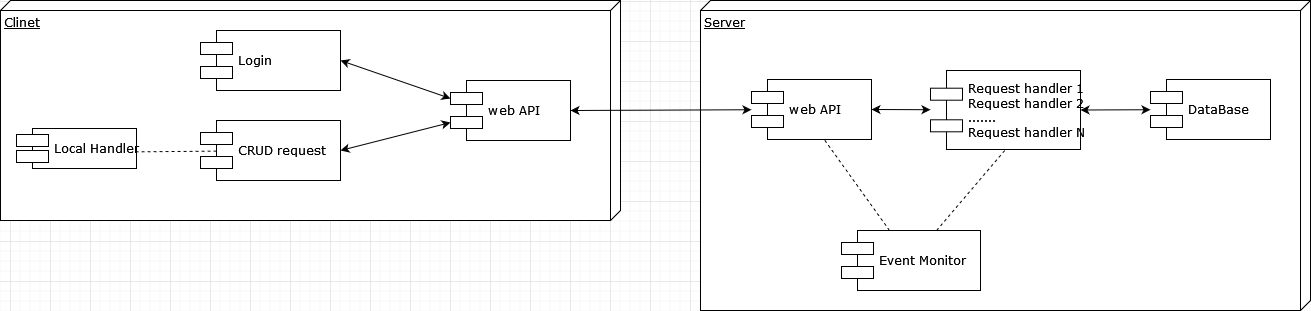

The diagram above was exported from draw.io. Its source (the exported page's mxGraphModel, read from the mxfile embedded in the PNG):
<mxGraphModel dx="2924" dy="912" grid="1" gridSize="10" guides="1" tooltips="1" connect="1" arrows="1" fold="1" page="1" pageScale="1" pageWidth="1100" pageHeight="850" background="none" math="0" shadow="0">
  <root>
    <mxCell id="0" />
    <mxCell id="1" parent="0" />
    <mxCell id="39150e848f15840c-17" style="edgeStyle=orthogonalEdgeStyle;rounded=0;html=1;labelBackgroundColor=none;startArrow=none;startFill=0;startSize=8;endArrow=none;endFill=0;endSize=16;fontFamily=Verdana;fontSize=12;" parent="1" source="39150e848f15840c-3" edge="1">
      <mxGeometry relative="1" as="geometry">
        <Array as="points">
          <mxPoint x="695" y="485" />
        </Array>
        <mxPoint x="695.0588235294117" y="290" as="targetPoint" />
      </mxGeometry>
    </mxCell>
    <mxCell id="39150e848f15840c-18" style="edgeStyle=orthogonalEdgeStyle;rounded=0;html=1;labelBackgroundColor=none;startArrow=none;startFill=0;startSize=8;endArrow=none;endFill=0;endSize=16;fontFamily=Verdana;fontSize=12;" parent="1" source="39150e848f15840c-3" edge="1">
      <mxGeometry relative="1" as="geometry">
        <Array as="points">
          <mxPoint x="285" y="485" />
        </Array>
        <mxPoint x="285.0588235294117" y="290" as="targetPoint" />
      </mxGeometry>
    </mxCell>
    <mxCell id="byhxw5UTIiG8xraDcvQv-1" value="Clinet" style="verticalAlign=top;align=left;spacingTop=8;spacingLeft=2;spacingRight=12;shape=cube;size=10;direction=south;fontStyle=4;html=1;rounded=0;shadow=0;comic=0;labelBackgroundColor=none;strokeWidth=1;fontFamily=Verdana;fontSize=12" parent="1" vertex="1">
      <mxGeometry x="-370" y="40" width="620" height="220" as="geometry" />
    </mxCell>
    <mxCell id="byhxw5UTIiG8xraDcvQv-2" value="Login" style="shape=component;align=left;spacingLeft=36;rounded=0;shadow=0;comic=0;labelBackgroundColor=none;strokeWidth=1;fontFamily=Verdana;fontSize=12;html=1;" parent="1" vertex="1">
      <mxGeometry x="-170" y="70" width="140" height="60" as="geometry" />
    </mxCell>
    <mxCell id="byhxw5UTIiG8xraDcvQv-5" value="CRUD request" style="shape=component;align=left;spacingLeft=36;rounded=0;shadow=0;comic=0;labelBackgroundColor=none;strokeWidth=1;fontFamily=Verdana;fontSize=12;html=1;" parent="1" vertex="1">
      <mxGeometry x="-170" y="160" width="140" height="60" as="geometry" />
    </mxCell>
    <mxCell id="byhxw5UTIiG8xraDcvQv-8" value="web API" style="shape=component;align=left;spacingLeft=36;rounded=0;shadow=0;comic=0;labelBackgroundColor=none;strokeWidth=1;fontFamily=Verdana;fontSize=12;html=1;" parent="1" vertex="1">
      <mxGeometry x="80" y="120" width="120" height="60" as="geometry" />
    </mxCell>
    <mxCell id="5hhOJsWBPTzSmfvvH698-1" value="" style="endArrow=classic;startArrow=classic;html=1;rounded=0;exitX=1;exitY=0.5;exitDx=0;exitDy=0;entryX=0;entryY=0.3;entryDx=0;entryDy=0;" edge="1" parent="1" source="byhxw5UTIiG8xraDcvQv-2" target="byhxw5UTIiG8xraDcvQv-8">
      <mxGeometry width="50" height="50" relative="1" as="geometry">
        <mxPoint y="130" as="sourcePoint" />
        <mxPoint x="50" y="80" as="targetPoint" />
      </mxGeometry>
    </mxCell>
    <mxCell id="5hhOJsWBPTzSmfvvH698-2" value="" style="endArrow=classic;startArrow=classic;html=1;rounded=0;entryX=0;entryY=0.7;entryDx=0;entryDy=0;exitX=1;exitY=0.5;exitDx=0;exitDy=0;" edge="1" parent="1" source="byhxw5UTIiG8xraDcvQv-5" target="byhxw5UTIiG8xraDcvQv-8">
      <mxGeometry width="50" height="50" relative="1" as="geometry">
        <mxPoint x="-15" y="190" as="sourcePoint" />
        <mxPoint x="35" y="140" as="targetPoint" />
      </mxGeometry>
    </mxCell>
    <mxCell id="5hhOJsWBPTzSmfvvH698-3" value="Server" style="verticalAlign=top;align=left;spacingTop=8;spacingLeft=2;spacingRight=12;shape=cube;size=10;direction=south;fontStyle=4;html=1;rounded=0;shadow=0;comic=0;labelBackgroundColor=none;strokeWidth=1;fontFamily=Verdana;fontSize=12" vertex="1" parent="1">
      <mxGeometry x="330" y="40" width="610" height="310" as="geometry" />
    </mxCell>
    <mxCell id="5hhOJsWBPTzSmfvvH698-4" value="web API" style="shape=component;align=left;spacingLeft=36;rounded=0;shadow=0;comic=0;labelBackgroundColor=none;strokeWidth=1;fontFamily=Verdana;fontSize=12;html=1;" vertex="1" parent="1">
      <mxGeometry x="381" y="119" width="120" height="60" as="geometry" />
    </mxCell>
    <mxCell id="5hhOJsWBPTzSmfvvH698-5" value="" style="endArrow=classic;startArrow=classic;html=1;rounded=0;exitX=1;exitY=0.5;exitDx=0;exitDy=0;" edge="1" parent="1" source="byhxw5UTIiG8xraDcvQv-8" target="5hhOJsWBPTzSmfvvH698-4">
      <mxGeometry width="50" height="50" relative="1" as="geometry">
        <mxPoint x="300" y="10" as="sourcePoint" />
        <mxPoint x="350" y="-40" as="targetPoint" />
      </mxGeometry>
    </mxCell>
    <mxCell id="5hhOJsWBPTzSmfvvH698-8" value="&lt;div&gt;Request handler 1&lt;/div&gt;&lt;div&gt;Request handler 2&lt;/div&gt;&lt;div&gt;.......&lt;/div&gt;&lt;div&gt;Request handler N&lt;br&gt;&lt;/div&gt;" style="shape=component;align=left;spacingLeft=36;rounded=0;shadow=0;comic=0;labelBackgroundColor=none;strokeWidth=1;fontFamily=Verdana;fontSize=12;html=1;" vertex="1" parent="1">
      <mxGeometry x="560" y="110" width="150" height="79" as="geometry" />
    </mxCell>
    <mxCell id="5hhOJsWBPTzSmfvvH698-12" value="" style="endArrow=classic;startArrow=classic;html=1;rounded=0;exitX=1;exitY=0.5;exitDx=0;exitDy=0;" edge="1" parent="1" source="5hhOJsWBPTzSmfvvH698-4" target="5hhOJsWBPTzSmfvvH698-8">
      <mxGeometry width="50" height="50" relative="1" as="geometry">
        <mxPoint x="524" y="165" as="sourcePoint" />
        <mxPoint x="556.5" y="135" as="targetPoint" />
      </mxGeometry>
    </mxCell>
    <mxCell id="5hhOJsWBPTzSmfvvH698-13" value="Event Monitor" style="shape=component;align=left;spacingLeft=36;rounded=0;shadow=0;comic=0;labelBackgroundColor=none;strokeWidth=1;fontFamily=Verdana;fontSize=12;html=1;" vertex="1" parent="1">
      <mxGeometry x="471" y="270" width="139" height="60" as="geometry" />
    </mxCell>
    <mxCell id="5hhOJsWBPTzSmfvvH698-14" value="DataBase" style="shape=component;align=left;spacingLeft=36;rounded=0;shadow=0;comic=0;labelBackgroundColor=none;strokeWidth=1;fontFamily=Verdana;fontSize=12;html=1;" vertex="1" parent="1">
      <mxGeometry x="780" y="119" width="120" height="60" as="geometry" />
    </mxCell>
    <mxCell id="5hhOJsWBPTzSmfvvH698-15" value="" style="endArrow=none;dashed=1;html=1;rounded=0;entryX=0.6;entryY=0.983;entryDx=0;entryDy=0;entryPerimeter=0;" edge="1" parent="1" source="5hhOJsWBPTzSmfvvH698-13" target="5hhOJsWBPTzSmfvvH698-4">
      <mxGeometry width="50" height="50" relative="1" as="geometry">
        <mxPoint x="440" y="250" as="sourcePoint" />
        <mxPoint x="490" y="200" as="targetPoint" />
      </mxGeometry>
    </mxCell>
    <mxCell id="5hhOJsWBPTzSmfvvH698-16" value="" style="endArrow=none;dashed=1;html=1;rounded=0;entryX=0.5;entryY=1;entryDx=0;entryDy=0;" edge="1" parent="1" source="5hhOJsWBPTzSmfvvH698-13" target="5hhOJsWBPTzSmfvvH698-8">
      <mxGeometry width="50" height="50" relative="1" as="geometry">
        <mxPoint x="580" y="250" as="sourcePoint" />
        <mxPoint x="630" y="200" as="targetPoint" />
      </mxGeometry>
    </mxCell>
    <mxCell id="5hhOJsWBPTzSmfvvH698-17" value="" style="endArrow=classic;startArrow=classic;html=1;rounded=0;exitX=1;exitY=0.5;exitDx=0;exitDy=0;" edge="1" parent="1" source="5hhOJsWBPTzSmfvvH698-8" target="5hhOJsWBPTzSmfvvH698-14">
      <mxGeometry width="50" height="50" relative="1" as="geometry">
        <mxPoint x="730" y="160" as="sourcePoint" />
        <mxPoint x="780" y="110" as="targetPoint" />
      </mxGeometry>
    </mxCell>
    <mxCell id="5hhOJsWBPTzSmfvvH698-18" value="Local Handler" style="shape=component;align=left;spacingLeft=36;rounded=0;shadow=0;comic=0;labelBackgroundColor=none;strokeWidth=1;fontFamily=Verdana;fontSize=12;html=1;" vertex="1" parent="1">
      <mxGeometry x="-354" y="168" width="120" height="40" as="geometry" />
    </mxCell>
    <mxCell id="5hhOJsWBPTzSmfvvH698-20" value="" style="endArrow=none;dashed=1;html=1;rounded=0;entryX=0.116;entryY=0.51;entryDx=0;entryDy=0;entryPerimeter=0;exitX=0.992;exitY=0.583;exitDx=0;exitDy=0;exitPerimeter=0;" edge="1" parent="1" source="5hhOJsWBPTzSmfvvH698-18" target="byhxw5UTIiG8xraDcvQv-5">
      <mxGeometry width="50" height="50" relative="1" as="geometry">
        <mxPoint x="-240" y="170" as="sourcePoint" />
        <mxPoint x="-190" y="120" as="targetPoint" />
      </mxGeometry>
    </mxCell>
  </root>
</mxGraphModel>